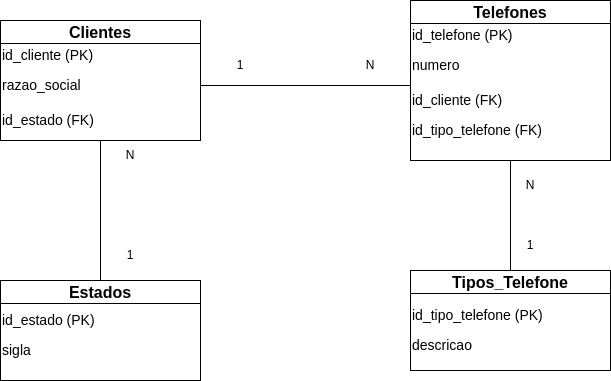

The diagram above was exported from draw.io. Its source (the exported page's mxGraphModel, read from the mxfile embedded in the PNG):
<mxGraphModel dx="1434" dy="761" grid="1" gridSize="10" guides="1" tooltips="1" connect="1" arrows="1" fold="1" page="1" pageScale="1" pageWidth="827" pageHeight="1169" math="0" shadow="0">
  <root>
    <mxCell id="0" />
    <mxCell id="1" parent="0" />
    <mxCell id="iB-7XlPHc3u3gbptDJES-5" value="Clientes" style="swimlane;whiteSpace=wrap;html=1;fontSize=16;" vertex="1" parent="1">
      <mxGeometry x="90" y="170" width="200" height="120" as="geometry" />
    </mxCell>
    <mxCell id="iB-7XlPHc3u3gbptDJES-9" value="id_cliente (PK)" style="text;html=1;align=left;verticalAlign=middle;whiteSpace=wrap;rounded=0;fontSize=14;" vertex="1" parent="iB-7XlPHc3u3gbptDJES-5">
      <mxGeometry y="20" width="200" height="30" as="geometry" />
    </mxCell>
    <mxCell id="iB-7XlPHc3u3gbptDJES-10" value="&lt;font style=&quot;font-size: 14px;&quot;&gt;razao_social&lt;/font&gt;" style="text;whiteSpace=wrap;html=1;" vertex="1" parent="iB-7XlPHc3u3gbptDJES-5">
      <mxGeometry y="50" width="200" height="30" as="geometry" />
    </mxCell>
    <mxCell id="iB-7XlPHc3u3gbptDJES-11" value="id_estado (FK)" style="text;html=1;align=left;verticalAlign=middle;whiteSpace=wrap;rounded=0;fontSize=14;" vertex="1" parent="iB-7XlPHc3u3gbptDJES-5">
      <mxGeometry y="85" width="200" height="30" as="geometry" />
    </mxCell>
    <mxCell id="iB-7XlPHc3u3gbptDJES-6" value="Telefones" style="swimlane;whiteSpace=wrap;html=1;fontSize=16;" vertex="1" parent="1">
      <mxGeometry x="500" y="150" width="200" height="160" as="geometry" />
    </mxCell>
    <mxCell id="iB-7XlPHc3u3gbptDJES-13" value="id_telefone (PK)" style="text;html=1;align=left;verticalAlign=middle;whiteSpace=wrap;rounded=0;fontSize=14;" vertex="1" parent="iB-7XlPHc3u3gbptDJES-6">
      <mxGeometry y="20" width="200" height="30" as="geometry" />
    </mxCell>
    <mxCell id="iB-7XlPHc3u3gbptDJES-14" value="&lt;font style=&quot;font-size: 14px;&quot;&gt;numero&lt;/font&gt;" style="text;whiteSpace=wrap;html=1;" vertex="1" parent="iB-7XlPHc3u3gbptDJES-6">
      <mxGeometry y="50" width="200" height="30" as="geometry" />
    </mxCell>
    <mxCell id="iB-7XlPHc3u3gbptDJES-15" value="id_cliente (FK)" style="text;html=1;align=left;verticalAlign=middle;whiteSpace=wrap;rounded=0;fontSize=14;" vertex="1" parent="iB-7XlPHc3u3gbptDJES-6">
      <mxGeometry y="85" width="200" height="30" as="geometry" />
    </mxCell>
    <mxCell id="iB-7XlPHc3u3gbptDJES-18" value="id_tipo_telefone (FK)" style="text;html=1;align=left;verticalAlign=middle;whiteSpace=wrap;rounded=0;fontSize=14;" vertex="1" parent="iB-7XlPHc3u3gbptDJES-6">
      <mxGeometry y="115" width="200" height="30" as="geometry" />
    </mxCell>
    <mxCell id="iB-7XlPHc3u3gbptDJES-7" value="Tipos_Telefone" style="swimlane;whiteSpace=wrap;html=1;fontSize=16;" vertex="1" parent="1">
      <mxGeometry x="500" y="420" width="200" height="100" as="geometry" />
    </mxCell>
    <mxCell id="iB-7XlPHc3u3gbptDJES-19" value="id_tipo_telefone (PK)" style="text;html=1;align=left;verticalAlign=middle;whiteSpace=wrap;rounded=0;fontSize=14;" vertex="1" parent="iB-7XlPHc3u3gbptDJES-7">
      <mxGeometry y="30" width="200" height="30" as="geometry" />
    </mxCell>
    <mxCell id="iB-7XlPHc3u3gbptDJES-20" value="descricao" style="text;html=1;align=left;verticalAlign=middle;whiteSpace=wrap;rounded=0;fontSize=14;" vertex="1" parent="iB-7XlPHc3u3gbptDJES-7">
      <mxGeometry y="60" width="200" height="30" as="geometry" />
    </mxCell>
    <mxCell id="iB-7XlPHc3u3gbptDJES-8" value="&lt;font style=&quot;font-size: 16px;&quot;&gt;Estados&lt;/font&gt;" style="swimlane;whiteSpace=wrap;html=1;" vertex="1" parent="1">
      <mxGeometry x="90" y="430" width="200" height="100" as="geometry" />
    </mxCell>
    <mxCell id="iB-7XlPHc3u3gbptDJES-21" value="id_estado (PK)" style="text;html=1;align=left;verticalAlign=middle;whiteSpace=wrap;rounded=0;fontSize=14;" vertex="1" parent="iB-7XlPHc3u3gbptDJES-8">
      <mxGeometry y="25" width="200" height="30" as="geometry" />
    </mxCell>
    <mxCell id="iB-7XlPHc3u3gbptDJES-22" value="sigla" style="text;html=1;align=left;verticalAlign=middle;whiteSpace=wrap;rounded=0;fontSize=14;" vertex="1" parent="iB-7XlPHc3u3gbptDJES-8">
      <mxGeometry y="55" width="200" height="30" as="geometry" />
    </mxCell>
    <mxCell id="iB-7XlPHc3u3gbptDJES-24" value="" style="endArrow=none;html=1;rounded=0;entryX=0;entryY=0;entryDx=0;entryDy=0;exitX=1;exitY=0.5;exitDx=0;exitDy=0;" edge="1" parent="1" source="iB-7XlPHc3u3gbptDJES-10" target="iB-7XlPHc3u3gbptDJES-15">
      <mxGeometry width="50" height="50" relative="1" as="geometry">
        <mxPoint x="350" y="250" as="sourcePoint" />
        <mxPoint x="400" y="200" as="targetPoint" />
      </mxGeometry>
    </mxCell>
    <mxCell id="iB-7XlPHc3u3gbptDJES-25" value="" style="endArrow=none;html=1;rounded=0;entryX=0.5;entryY=0;entryDx=0;entryDy=0;exitX=0.5;exitY=1;exitDx=0;exitDy=0;" edge="1" parent="1" source="iB-7XlPHc3u3gbptDJES-5" target="iB-7XlPHc3u3gbptDJES-8">
      <mxGeometry width="50" height="50" relative="1" as="geometry">
        <mxPoint x="150" y="340" as="sourcePoint" />
        <mxPoint x="360" y="340" as="targetPoint" />
      </mxGeometry>
    </mxCell>
    <mxCell id="iB-7XlPHc3u3gbptDJES-26" value="" style="endArrow=none;html=1;rounded=0;entryX=0.5;entryY=0;entryDx=0;entryDy=0;exitX=0.5;exitY=1;exitDx=0;exitDy=0;" edge="1" parent="1" source="iB-7XlPHc3u3gbptDJES-6" target="iB-7XlPHc3u3gbptDJES-7">
      <mxGeometry width="50" height="50" relative="1" as="geometry">
        <mxPoint x="599.5" y="330" as="sourcePoint" />
        <mxPoint x="599.5" y="470" as="targetPoint" />
      </mxGeometry>
    </mxCell>
    <mxCell id="iB-7XlPHc3u3gbptDJES-27" value="N" style="text;html=1;align=center;verticalAlign=middle;whiteSpace=wrap;rounded=0;" vertex="1" parent="1">
      <mxGeometry x="430" y="200" width="60" height="30" as="geometry" />
    </mxCell>
    <mxCell id="iB-7XlPHc3u3gbptDJES-28" value="1" style="text;html=1;align=center;verticalAlign=middle;whiteSpace=wrap;rounded=0;" vertex="1" parent="1">
      <mxGeometry x="300" y="200" width="60" height="30" as="geometry" />
    </mxCell>
    <mxCell id="iB-7XlPHc3u3gbptDJES-29" value="N" style="text;html=1;align=center;verticalAlign=middle;whiteSpace=wrap;rounded=0;" vertex="1" parent="1">
      <mxGeometry x="590" y="320" width="60" height="30" as="geometry" />
    </mxCell>
    <mxCell id="iB-7XlPHc3u3gbptDJES-30" value="1" style="text;html=1;align=center;verticalAlign=middle;whiteSpace=wrap;rounded=0;" vertex="1" parent="1">
      <mxGeometry x="590" y="380" width="60" height="30" as="geometry" />
    </mxCell>
    <mxCell id="iB-7XlPHc3u3gbptDJES-31" value="N" style="text;html=1;align=center;verticalAlign=middle;whiteSpace=wrap;rounded=0;" vertex="1" parent="1">
      <mxGeometry x="190" y="290" width="60" height="30" as="geometry" />
    </mxCell>
    <mxCell id="iB-7XlPHc3u3gbptDJES-32" value="1" style="text;html=1;align=center;verticalAlign=middle;whiteSpace=wrap;rounded=0;" vertex="1" parent="1">
      <mxGeometry x="190" y="390" width="60" height="30" as="geometry" />
    </mxCell>
  </root>
</mxGraphModel>